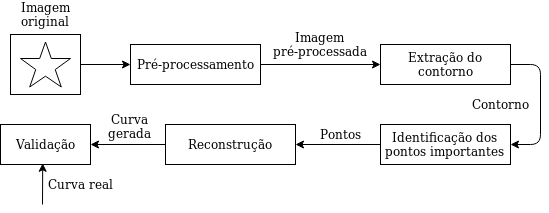

The diagram above was exported from draw.io. Its source (the exported page's mxGraphModel, read from the mxfile embedded in the PNG):
<mxGraphModel dx="677" dy="359" grid="1" gridSize="10" guides="1" tooltips="1" connect="1" arrows="1" fold="1" page="1" pageScale="1" pageWidth="850" pageHeight="1100" math="0" shadow="0">
  <root>
    <mxCell id="0" />
    <mxCell id="1" parent="0" />
    <mxCell id="WxfcSAmu3djdPQrp1mWC-2" value="" style="endArrow=classic;html=1;entryX=0;entryY=0.5;entryDx=0;entryDy=0;exitX=1;exitY=0.5;exitDx=0;exitDy=0;" edge="1" parent="1" source="WxfcSAmu3djdPQrp1mWC-6" target="WxfcSAmu3djdPQrp1mWC-4">
      <mxGeometry width="50" height="50" relative="1" as="geometry">
        <mxPoint x="190" y="280" as="sourcePoint" />
        <mxPoint x="220" y="280" as="targetPoint" />
      </mxGeometry>
    </mxCell>
    <mxCell id="WxfcSAmu3djdPQrp1mWC-3" value="&lt;div&gt;Imagem&lt;/div&gt;&lt;div&gt;original&lt;br&gt;&lt;/div&gt;" style="text;html=1;strokeColor=none;fillColor=none;align=center;verticalAlign=middle;whiteSpace=wrap;rounded=0;" vertex="1" parent="1">
      <mxGeometry x="145" y="220" width="60" height="20" as="geometry" />
    </mxCell>
    <mxCell id="WxfcSAmu3djdPQrp1mWC-4" value="Pré-processamento" style="rounded=0;whiteSpace=wrap;html=1;" vertex="1" parent="1">
      <mxGeometry x="260" y="260" width="130" height="40" as="geometry" />
    </mxCell>
    <mxCell id="WxfcSAmu3djdPQrp1mWC-6" value="" style="rounded=0;whiteSpace=wrap;html=1;" vertex="1" parent="1">
      <mxGeometry x="140" y="250" width="70" height="60" as="geometry" />
    </mxCell>
    <mxCell id="WxfcSAmu3djdPQrp1mWC-7" value="" style="endArrow=classic;html=1;entryX=0;entryY=0.5;entryDx=0;entryDy=0;" edge="1" parent="1" target="WxfcSAmu3djdPQrp1mWC-9">
      <mxGeometry width="50" height="50" relative="1" as="geometry">
        <mxPoint x="390" y="280" as="sourcePoint" />
        <mxPoint x="510" y="280" as="targetPoint" />
      </mxGeometry>
    </mxCell>
    <mxCell id="WxfcSAmu3djdPQrp1mWC-8" value="&lt;div&gt;Imagem&lt;/div&gt;&lt;div&gt;pré-processada&lt;br&gt;&lt;/div&gt;" style="text;html=1;strokeColor=none;fillColor=none;align=center;verticalAlign=middle;whiteSpace=wrap;rounded=0;" vertex="1" parent="1">
      <mxGeometry x="390" y="250" width="120" height="20" as="geometry" />
    </mxCell>
    <mxCell id="WxfcSAmu3djdPQrp1mWC-9" value="Extração do contorno" style="rounded=0;whiteSpace=wrap;html=1;" vertex="1" parent="1">
      <mxGeometry x="510" y="260" width="130" height="40" as="geometry" />
    </mxCell>
    <mxCell id="WxfcSAmu3djdPQrp1mWC-11" value="Contorno" style="text;html=1;strokeColor=none;fillColor=none;align=center;verticalAlign=middle;whiteSpace=wrap;rounded=0;" vertex="1" parent="1">
      <mxGeometry x="600" y="310" width="60" height="20" as="geometry" />
    </mxCell>
    <mxCell id="WxfcSAmu3djdPQrp1mWC-14" value="" style="endArrow=classic;html=1;" edge="1" parent="1">
      <mxGeometry width="50" height="50" relative="1" as="geometry">
        <mxPoint x="640" y="280" as="sourcePoint" />
        <mxPoint x="640" y="360" as="targetPoint" />
        <Array as="points">
          <mxPoint x="670" y="280" />
          <mxPoint x="670" y="360" />
        </Array>
      </mxGeometry>
    </mxCell>
    <mxCell id="WxfcSAmu3djdPQrp1mWC-18" style="edgeStyle=orthogonalEdgeStyle;rounded=0;orthogonalLoop=1;jettySize=auto;html=1;exitX=0;exitY=0.5;exitDx=0;exitDy=0;entryX=1;entryY=0.5;entryDx=0;entryDy=0;" edge="1" parent="1" source="WxfcSAmu3djdPQrp1mWC-15" target="WxfcSAmu3djdPQrp1mWC-20">
      <mxGeometry relative="1" as="geometry">
        <mxPoint x="400" y="360" as="targetPoint" />
      </mxGeometry>
    </mxCell>
    <mxCell id="WxfcSAmu3djdPQrp1mWC-15" value="&lt;div&gt;Identificação dos&lt;/div&gt;&lt;div&gt;pontos importantes&lt;br&gt;&lt;/div&gt;" style="rounded=0;whiteSpace=wrap;html=1;" vertex="1" parent="1">
      <mxGeometry x="510" y="340" width="130" height="40" as="geometry" />
    </mxCell>
    <mxCell id="WxfcSAmu3djdPQrp1mWC-24" style="edgeStyle=orthogonalEdgeStyle;rounded=0;orthogonalLoop=1;jettySize=auto;html=1;exitX=0;exitY=0.5;exitDx=0;exitDy=0;entryX=1;entryY=0.5;entryDx=0;entryDy=0;" edge="1" parent="1" source="WxfcSAmu3djdPQrp1mWC-20" target="WxfcSAmu3djdPQrp1mWC-23">
      <mxGeometry relative="1" as="geometry" />
    </mxCell>
    <mxCell id="WxfcSAmu3djdPQrp1mWC-20" value="Reconstrução" style="rounded=0;whiteSpace=wrap;html=1;" vertex="1" parent="1">
      <mxGeometry x="295" y="340" width="130" height="40" as="geometry" />
    </mxCell>
    <mxCell id="WxfcSAmu3djdPQrp1mWC-22" value="Pontos" style="text;html=1;strokeColor=none;fillColor=none;align=center;verticalAlign=middle;whiteSpace=wrap;rounded=0;" vertex="1" parent="1">
      <mxGeometry x="410" y="340" width="120" height="20" as="geometry" />
    </mxCell>
    <mxCell id="WxfcSAmu3djdPQrp1mWC-23" value="Validação" style="rounded=0;whiteSpace=wrap;html=1;" vertex="1" parent="1">
      <mxGeometry x="130" y="340" width="90" height="40" as="geometry" />
    </mxCell>
    <mxCell id="WxfcSAmu3djdPQrp1mWC-27" value="&lt;div&gt;Curva&lt;/div&gt;&lt;div&gt;gerada&lt;br&gt;&lt;/div&gt;" style="text;html=1;strokeColor=none;fillColor=none;align=center;verticalAlign=middle;whiteSpace=wrap;rounded=0;" vertex="1" parent="1">
      <mxGeometry x="200" y="321" width="120" height="42" as="geometry" />
    </mxCell>
    <mxCell id="WxfcSAmu3djdPQrp1mWC-31" value="Curva real" style="text;html=1;align=center;verticalAlign=middle;resizable=0;points=[];autosize=1;" vertex="1" parent="1">
      <mxGeometry x="170" y="390" width="80" height="20" as="geometry" />
    </mxCell>
    <mxCell id="WxfcSAmu3djdPQrp1mWC-39" value="" style="endArrow=classic;html=1;entryX=0.469;entryY=0.97;entryDx=0;entryDy=0;entryPerimeter=0;" edge="1" parent="1" target="WxfcSAmu3djdPQrp1mWC-23">
      <mxGeometry width="50" height="50" relative="1" as="geometry">
        <mxPoint x="172" y="420" as="sourcePoint" />
        <mxPoint x="180" y="380" as="targetPoint" />
      </mxGeometry>
    </mxCell>
    <mxCell id="WxfcSAmu3djdPQrp1mWC-40" value="" style="verticalLabelPosition=bottom;verticalAlign=top;html=1;shape=mxgraph.basic.star" vertex="1" parent="1">
      <mxGeometry x="150" y="257.5" width="50" height="45" as="geometry" />
    </mxCell>
  </root>
</mxGraphModel>